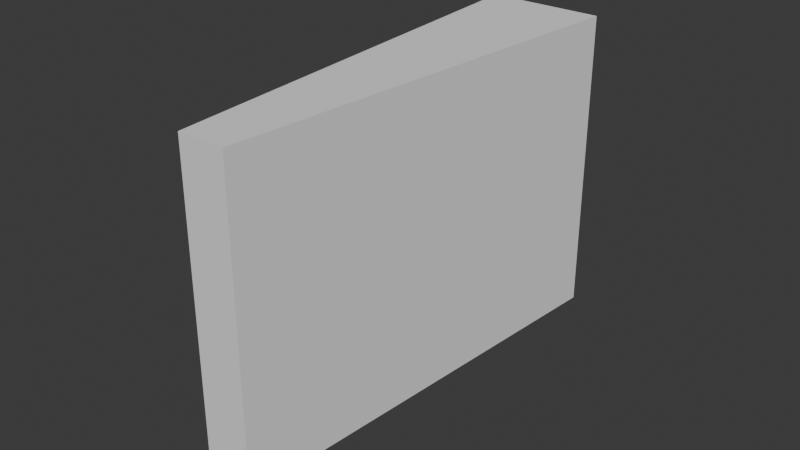 # Source: flipper.blend  (saved by Blender 4.3.32; exported with 4.5.12 LTS)
import bpy
from mathutils import Matrix  # noqa: F401  (used for matrix-valued properties, if any)

bpy.ops.wm.read_factory_settings(use_empty=True)
scene = bpy.context.scene
scene.name = 'Scene'

# ---- collections
col_collection = bpy.data.collections.new('Collection'); scene.collection.children.link(col_collection)

# ---- world
world_world = bpy.data.worlds.new('World'); scene.world = world_world
world_world.use_nodes = True; world_world.node_tree.nodes.clear()
_N = world_world.node_tree.nodes; _L = world_world.node_tree.links
n0 = _N.new('ShaderNodeOutputWorld'); n0.name = 'World Output'; n0.location = (300, 300)
n1 = _N.new('ShaderNodeBackground'); n1.name = 'Background'; n1.location = (10, 300)
n1.inputs[0].default_value = (0.05088, 0.05088, 0.05088, 1.0)
_L.new(n1.outputs[0], n0.inputs[0])
n0.is_active_output = True
world_world.color = (0.05088, 0.05088, 0.05088)
world_world.sun_shadow_jitter_overblur = 0.0

# ---- meshes
me_cube_002 = bpy.data.meshes.new('Cube.002')
me_cube_002.from_pydata([(-0.00689, -0.1222, 0.0), (-0.00689, -0.1222, 0.1), (-0.01819, 0.02037, 0.0), (-0.01819, 0.02037, 0.1), (0.008382, -0.1222, 0.0), (0.008382, -0.1222, 0.1), (0.01963, 0.02038, 0.0), (0.01963, 0.02038, 0.1)], [], [(0, 1, 3, 2), (2, 3, 7, 6), (6, 7, 5, 4), (4, 5, 1, 0), (2, 6, 4, 0), (7, 3, 1, 5)])
_uv = me_cube_002.uv_layers.new(name='UVMap')
_uv.uv.foreach_set('vector', [0.375, 0.0, 0.625, 0.0, 0.625, 0.25, 0.375, 0.25, 0.375, 0.25, 0.625, 0.25, 0.625, 0.5, 0.375, 0.5, 0.375, 0.5, 0.625, 0.5, 0.625, 0.75, 0.375, 0.75, 0.375, 0.75, 0.625, 0.75, 0.625, 1.0, 0.375, 1.0, 0.125, 0.5, 0.375, 0.5, 0.375, 0.75, 0.125, 0.75, 0.625, 0.5, 0.875, 0.5, 0.875, 0.75, 0.625, 0.75])
me_cube_002.update()

# ---- objects
ob_flipper = bpy.data.objects.new('flipper', me_cube_002)

# ---- transforms, parenting, visibility, modifiers, constraints
ob_flipper.location = (0.0, 0.0, 0.0)

# ---- collection membership
col_collection.objects.link(ob_flipper)

# ---- scene / render settings (as saved in the file)
scene.frame_start = 1; scene.frame_end = 250; scene.frame_set(1)
scene.render.engine = 'BLENDER_EEVEE_NEXT'
bpy.context.view_layer.update()

# ---- added for rendering (the .blend has no active camera and no usable light): camera, sun
cam_auto = bpy.data.cameras.new('AutoCamera')
cam_auto.lens = 50.0
cam_auto.sensor_width = 36.0
cam_auto.clip_end = 1000.0
ob_auto_camera = bpy.data.objects.new('AutoCamera', cam_auto)
scene.collection.objects.link(ob_auto_camera)
ob_auto_camera.location = (0.185764, -0.272963, 0.198036)
ob_auto_camera.rotation_euler = (1.09748, -7.21219e-08, 0.694738)
scene.camera = ob_auto_camera
light_auto_sun = bpy.data.lights.new('AutoSun', 'SUN')
light_auto_sun.energy = 3.0
light_auto_sun.angle = 0.0523599
ob_auto_sun = bpy.data.objects.new('AutoSun', light_auto_sun)
scene.collection.objects.link(ob_auto_sun)
ob_auto_sun.rotation_euler = (0.872665, 0.174533, 0.523599)
bpy.context.view_layer.update()
